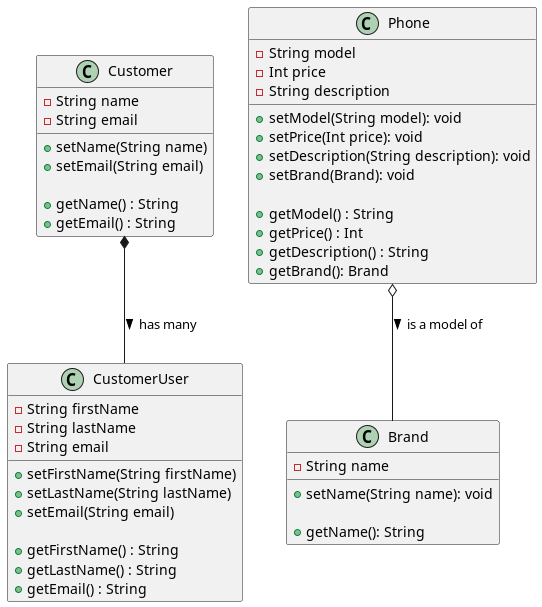

The diagram above was rendered by PlantUML. Its source (embedded in the PNG):
@startuml
'https://plantuml.com/class-diagram

class Customer {
    - String name
    - String email

    + setName(String name)
    + setEmail(String email)

    + getName() : String
    + getEmail() : String
}

class CustomerUser {
    - String firstName
    - String lastName
    - String email

    + setFirstName(String firstName)
    + setLastName(String lastName)
    + setEmail(String email)

    + getFirstName() : String
    + getLastName() : String
    + getEmail() : String
}

Customer *-- CustomerUser : > has many

class Phone {
    - String model
    - Int price
    - String description

    + setModel(String model): void
    + setPrice(Int price): void
    + setDescription(String description): void
    + setBrand(Brand): void

    + getModel() : String
    + getPrice() : Int
    + getDescription() : String
    + getBrand(): Brand
}

class Brand {
    - String name

    + setName(String name): void

    + getName(): String
}

Phone o-- Brand : > is a model of

@enduml